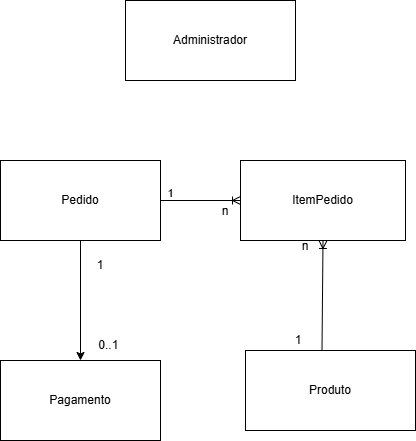

The diagram above was exported from draw.io. Its source (the exported page's mxGraphModel, read from the mxfile embedded in the PNG):
<mxGraphModel dx="732" dy="574" grid="1" gridSize="10" guides="1" tooltips="1" connect="1" arrows="1" fold="1" page="1" pageScale="1" pageWidth="850" pageHeight="1100" math="0" shadow="0">
  <root>
    <mxCell id="0" />
    <mxCell id="1" parent="0" />
    <mxCell id="ozrEryLCYv2cngoBsQ1T-1" parent="1" style="whiteSpace=wrap;html=1;align=center;" value="Produto" vertex="1">
      <mxGeometry height="80" width="170" x="435" y="740" as="geometry" />
    </mxCell>
    <mxCell id="sixEAOdDlYbNdgjxe3BF-3" edge="1" parent="1" source="ozrEryLCYv2cngoBsQ1T-2" style="edgeStyle=orthogonalEdgeStyle;rounded=0;orthogonalLoop=1;jettySize=auto;html=1;" target="sixEAOdDlYbNdgjxe3BF-2">
      <mxGeometry relative="1" as="geometry" />
    </mxCell>
    <mxCell id="ozrEryLCYv2cngoBsQ1T-2" parent="1" style="whiteSpace=wrap;html=1;align=center;" value="Pedido" vertex="1">
      <mxGeometry height="80" width="160" x="190" y="550" as="geometry" />
    </mxCell>
    <mxCell id="ozrEryLCYv2cngoBsQ1T-3" parent="1" style="whiteSpace=wrap;html=1;align=center;" value="ItemPedido" vertex="1">
      <mxGeometry height="80" width="165" x="430" y="550" as="geometry" />
    </mxCell>
    <mxCell id="ozrEryLCYv2cngoBsQ1T-4" parent="1" style="whiteSpace=wrap;html=1;align=center;" value="Administrador" vertex="1">
      <mxGeometry height="80" width="170" x="315" y="390" as="geometry" />
    </mxCell>
    <mxCell id="A2i3fbIqNsjX4YK4_T4G-4" edge="1" parent="1" source="ozrEryLCYv2cngoBsQ1T-2" style="fontSize=12;html=1;endArrow=ERoneToMany;rounded=0;exitX=1;exitY=0.5;exitDx=0;exitDy=0;entryX=0;entryY=0.5;entryDx=0;entryDy=0;" target="ozrEryLCYv2cngoBsQ1T-3" value="">
      <mxGeometry height="100" relative="1" width="100" as="geometry">
        <mxPoint x="422.95" y="610" as="sourcePoint" />
        <mxPoint x="425" y="719.9999999999999" as="targetPoint" />
      </mxGeometry>
    </mxCell>
    <mxCell id="A2i3fbIqNsjX4YK4_T4G-9" connectable="0" parent="A2i3fbIqNsjX4YK4_T4G-4" style="edgeLabel;html=1;align=center;verticalAlign=middle;resizable=0;points=[];" value="1" vertex="1">
      <mxGeometry relative="1" x="-0.7816" y="-1" as="geometry">
        <mxPoint y="-9" as="offset" />
      </mxGeometry>
    </mxCell>
    <mxCell id="A2i3fbIqNsjX4YK4_T4G-10" parent="1" style="text;html=1;whiteSpace=wrap;strokeColor=none;fillColor=none;align=center;verticalAlign=middle;rounded=0;" value="n" vertex="1">
      <mxGeometry height="30" width="60" x="385" y="586" as="geometry" />
    </mxCell>
    <mxCell id="A2i3fbIqNsjX4YK4_T4G-11" edge="1" parent="1" source="ozrEryLCYv2cngoBsQ1T-1" style="fontSize=12;html=1;endArrow=ERoneToMany;rounded=0;exitX=0.45;exitY=0;exitDx=0;exitDy=0;exitPerimeter=0;entryX=0.5;entryY=1;entryDx=0;entryDy=0;" target="ozrEryLCYv2cngoBsQ1T-3" value="">
      <mxGeometry height="100" relative="1" width="100" as="geometry">
        <mxPoint x="380" y="730" as="sourcePoint" />
        <mxPoint x="480" y="630" as="targetPoint" />
      </mxGeometry>
    </mxCell>
    <mxCell id="A2i3fbIqNsjX4YK4_T4G-12" parent="1" style="text;html=1;whiteSpace=wrap;strokeColor=none;fillColor=none;align=center;verticalAlign=middle;rounded=0;" value="1" vertex="1">
      <mxGeometry height="30" width="60" x="458" y="715" as="geometry" />
    </mxCell>
    <mxCell id="A2i3fbIqNsjX4YK4_T4G-13" parent="1" style="text;html=1;whiteSpace=wrap;strokeColor=none;fillColor=none;align=center;verticalAlign=middle;rounded=0;" value="n" vertex="1">
      <mxGeometry height="30" width="60" x="465" y="621" as="geometry" />
    </mxCell>
    <mxCell id="sixEAOdDlYbNdgjxe3BF-2" parent="1" style="whiteSpace=wrap;html=1;align=center;" value="Pagamento" vertex="1">
      <mxGeometry height="80" width="160" x="190" y="750" as="geometry" />
    </mxCell>
    <mxCell id="sixEAOdDlYbNdgjxe3BF-4" parent="1" style="text;html=1;whiteSpace=wrap;strokeColor=none;fillColor=none;align=center;verticalAlign=middle;rounded=0;" value="1" vertex="1">
      <mxGeometry height="30" width="60" x="260" y="640" as="geometry" />
    </mxCell>
    <mxCell id="sixEAOdDlYbNdgjxe3BF-5" parent="1" style="text;html=1;whiteSpace=wrap;strokeColor=none;fillColor=none;align=center;verticalAlign=middle;rounded=0;" value="0..1&amp;nbsp;" vertex="1">
      <mxGeometry height="30" width="60" x="270" y="720" as="geometry" />
    </mxCell>
  </root>
</mxGraphModel>